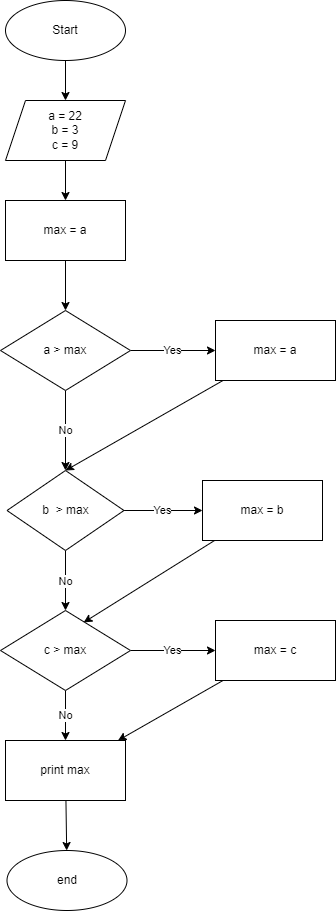

The diagram above was exported from draw.io. Its source (the exported page's mxGraphModel, read from the mxfile embedded in the PNG):
<mxGraphModel dx="1315" dy="842" grid="1" gridSize="10" guides="1" tooltips="1" connect="1" arrows="1" fold="1" page="1" pageScale="1" pageWidth="827" pageHeight="1169" math="0" shadow="0">
  <root>
    <mxCell id="0" />
    <mxCell id="1" parent="0" />
    <mxCell id="6" value="" style="edgeStyle=none;html=1;" edge="1" parent="1" source="2" target="5">
      <mxGeometry relative="1" as="geometry" />
    </mxCell>
    <mxCell id="2" value="Start" style="ellipse;whiteSpace=wrap;html=1;" vertex="1" parent="1">
      <mxGeometry x="353" y="30" width="120" height="60" as="geometry" />
    </mxCell>
    <mxCell id="8" value="" style="edgeStyle=none;html=1;" edge="1" parent="1" source="5" target="7">
      <mxGeometry relative="1" as="geometry" />
    </mxCell>
    <mxCell id="5" value="&lt;span&gt;a = 22&lt;/span&gt;&lt;br&gt;&lt;span&gt;b = 3&lt;/span&gt;&lt;br&gt;&lt;span&gt;c = 9&lt;/span&gt;" style="shape=parallelogram;perimeter=parallelogramPerimeter;whiteSpace=wrap;html=1;fixedSize=1;" vertex="1" parent="1">
      <mxGeometry x="353" y="130" width="120" height="60" as="geometry" />
    </mxCell>
    <mxCell id="10" value="" style="edgeStyle=none;html=1;" edge="1" parent="1" source="7" target="9">
      <mxGeometry relative="1" as="geometry" />
    </mxCell>
    <mxCell id="7" value="max = a" style="whiteSpace=wrap;html=1;" vertex="1" parent="1">
      <mxGeometry x="353" y="230" width="120" height="60" as="geometry" />
    </mxCell>
    <mxCell id="12" value="Yes" style="edgeStyle=none;html=1;" edge="1" parent="1" source="9" target="11">
      <mxGeometry relative="1" as="geometry" />
    </mxCell>
    <mxCell id="14" value="No" style="edgeStyle=none;html=1;" edge="1" parent="1" source="9" target="13">
      <mxGeometry relative="1" as="geometry" />
    </mxCell>
    <mxCell id="9" value="a &amp;gt; max" style="rhombus;whiteSpace=wrap;html=1;" vertex="1" parent="1">
      <mxGeometry x="348" y="340" width="130" height="80" as="geometry" />
    </mxCell>
    <mxCell id="15" style="edgeStyle=none;html=1;entryX=0.5;entryY=0;entryDx=0;entryDy=0;" edge="1" parent="1" source="11" target="13">
      <mxGeometry relative="1" as="geometry" />
    </mxCell>
    <mxCell id="11" value="max = a" style="whiteSpace=wrap;html=1;" vertex="1" parent="1">
      <mxGeometry x="563" y="350" width="120" height="60" as="geometry" />
    </mxCell>
    <mxCell id="17" value="Yes" style="edgeStyle=none;html=1;" edge="1" parent="1" source="13" target="16">
      <mxGeometry relative="1" as="geometry" />
    </mxCell>
    <mxCell id="19" value="No" style="edgeStyle=none;html=1;" edge="1" parent="1" source="13" target="18">
      <mxGeometry relative="1" as="geometry" />
    </mxCell>
    <mxCell id="13" value="b&amp;nbsp; &amp;gt; max" style="rhombus;whiteSpace=wrap;html=1;" vertex="1" parent="1">
      <mxGeometry x="354.5" y="500" width="117" height="80" as="geometry" />
    </mxCell>
    <mxCell id="22" style="edgeStyle=none;html=1;entryX=0.64;entryY=0.149;entryDx=0;entryDy=0;entryPerimeter=0;" edge="1" parent="1" source="16" target="18">
      <mxGeometry relative="1" as="geometry" />
    </mxCell>
    <mxCell id="16" value="max = b" style="whiteSpace=wrap;html=1;" vertex="1" parent="1">
      <mxGeometry x="550" y="510" width="120" height="60" as="geometry" />
    </mxCell>
    <mxCell id="21" value="Yes" style="edgeStyle=none;html=1;" edge="1" parent="1" source="18" target="20">
      <mxGeometry relative="1" as="geometry" />
    </mxCell>
    <mxCell id="24" value="No" style="edgeStyle=none;html=1;" edge="1" parent="1" source="18" target="23">
      <mxGeometry relative="1" as="geometry" />
    </mxCell>
    <mxCell id="18" value="c &amp;gt; max" style="rhombus;whiteSpace=wrap;html=1;" vertex="1" parent="1">
      <mxGeometry x="348" y="640" width="130" height="80" as="geometry" />
    </mxCell>
    <mxCell id="25" style="edgeStyle=none;html=1;" edge="1" parent="1" source="20" target="23">
      <mxGeometry relative="1" as="geometry" />
    </mxCell>
    <mxCell id="20" value="max = c" style="whiteSpace=wrap;html=1;" vertex="1" parent="1">
      <mxGeometry x="563" y="650" width="120" height="60" as="geometry" />
    </mxCell>
    <mxCell id="27" value="" style="edgeStyle=none;html=1;" edge="1" parent="1" source="23" target="26">
      <mxGeometry relative="1" as="geometry" />
    </mxCell>
    <mxCell id="23" value="print max" style="whiteSpace=wrap;html=1;" vertex="1" parent="1">
      <mxGeometry x="353" y="770" width="120" height="60" as="geometry" />
    </mxCell>
    <mxCell id="26" value="end" style="ellipse;whiteSpace=wrap;html=1;" vertex="1" parent="1">
      <mxGeometry x="354.5" y="880" width="120" height="60" as="geometry" />
    </mxCell>
  </root>
</mxGraphModel>